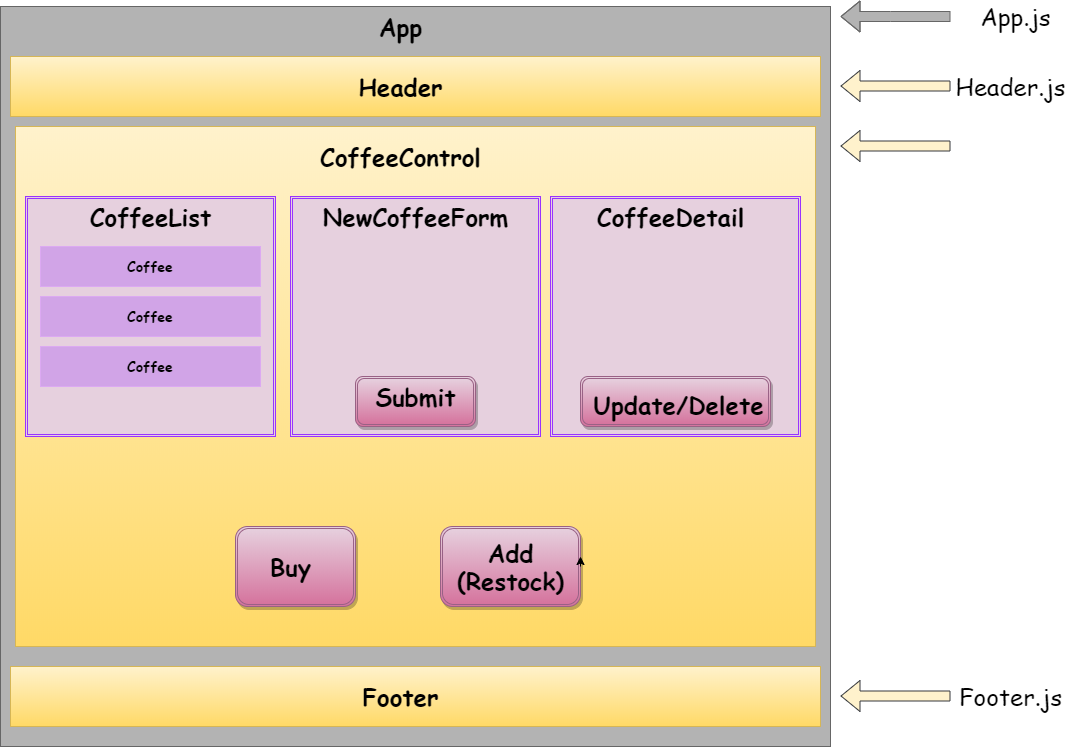

The diagram above was exported from draw.io. Its source (the exported page's mxGraphModel, read from the mxfile embedded in the PNG):
<mxGraphModel dx="1673" dy="876" grid="1" gridSize="10" guides="1" tooltips="1" connect="1" arrows="1" fold="1" page="1" pageScale="1" pageWidth="850" pageHeight="1100" background="none" math="0" shadow="0">
  <root>
    <mxCell id="0" />
    <mxCell id="1" parent="0" />
    <mxCell id="2" value="" style="rounded=0;whiteSpace=wrap;html=1;fillColor=#B3B3B3;strokeColor=#666666;gradientColor=none;" vertex="1" parent="1">
      <mxGeometry x="10" y="40" width="830" height="740" as="geometry" />
    </mxCell>
    <mxCell id="3" value="&lt;font&gt;App&lt;/font&gt;" style="text;strokeColor=none;fillColor=none;html=1;fontSize=24;fontStyle=1;verticalAlign=middle;align=center;fontFamily=Comic Sans MS;" vertex="1" parent="1">
      <mxGeometry x="360" y="40" width="100" height="40" as="geometry" />
    </mxCell>
    <mxCell id="4" value="" style="rounded=0;whiteSpace=wrap;html=1;fillColor=#fff2cc;strokeColor=#d6b656;gradientColor=#ffd966;fontFamily=Comic Sans MS;" vertex="1" parent="1">
      <mxGeometry x="20" y="90" width="810" height="60" as="geometry" />
    </mxCell>
    <mxCell id="5" value="&lt;font&gt;Header&lt;/font&gt;" style="text;strokeColor=none;fillColor=none;html=1;fontSize=24;fontStyle=1;verticalAlign=middle;align=center;fontFamily=Comic Sans MS;" vertex="1" parent="1">
      <mxGeometry x="360" y="100" width="100" height="40" as="geometry" />
    </mxCell>
    <mxCell id="6" value="" style="rounded=0;whiteSpace=wrap;html=1;fillColor=#fff2cc;strokeColor=#d6b656;gradientColor=#ffd966;shadow=0;glass=0;comic=0;fontFamily=Lucida Console;" vertex="1" parent="1">
      <mxGeometry x="25" y="160" width="800" height="520" as="geometry" />
    </mxCell>
    <mxCell id="7" value="" style="rounded=0;whiteSpace=wrap;html=1;fillColor=#fff2cc;strokeColor=#d6b656;gradientColor=#ffd966;fontFamily=Comic Sans MS;" vertex="1" parent="1">
      <mxGeometry x="20" y="700" width="810" height="60" as="geometry" />
    </mxCell>
    <mxCell id="8" value="Footer" style="text;strokeColor=none;fillColor=none;html=1;fontSize=24;fontStyle=1;verticalAlign=middle;align=center;fontFamily=Comic Sans MS;" vertex="1" parent="1">
      <mxGeometry x="360" y="710" width="100" height="40" as="geometry" />
    </mxCell>
    <mxCell id="9" value="" style="shape=flexArrow;endArrow=classic;html=1;fillColor=#FFF2CC;strokeColor=#36393d;fontFamily=Comic Sans MS;" edge="1" parent="1">
      <mxGeometry width="50" height="50" relative="1" as="geometry">
        <mxPoint x="959.9999999999995" y="119.5" as="sourcePoint" />
        <mxPoint x="849.9999999999995" y="119.5" as="targetPoint" />
      </mxGeometry>
    </mxCell>
    <mxCell id="10" value="&lt;font style=&quot;font-size: 24px&quot;&gt;Header.js&lt;/font&gt;" style="text;html=1;align=center;verticalAlign=middle;resizable=0;points=[];autosize=1;fontFamily=Comic Sans MS;" vertex="1" parent="1">
      <mxGeometry x="955" y="110" width="130" height="20" as="geometry" />
    </mxCell>
    <mxCell id="11" value="" style="shape=flexArrow;endArrow=classic;html=1;fillColor=#FFF2CC;strokeColor=#36393d;fontFamily=Comic Sans MS;" edge="1" parent="1">
      <mxGeometry width="50" height="50" relative="1" as="geometry">
        <mxPoint x="959.9999999999995" y="729.5" as="sourcePoint" />
        <mxPoint x="849.9999999999995" y="729.5" as="targetPoint" />
      </mxGeometry>
    </mxCell>
    <mxCell id="12" value="&lt;font style=&quot;font-size: 24px&quot;&gt;Footer.js&lt;/font&gt;" style="text;html=1;align=center;verticalAlign=middle;resizable=0;points=[];autosize=1;fontFamily=Comic Sans MS;" vertex="1" parent="1">
      <mxGeometry x="960" y="720" width="120" height="20" as="geometry" />
    </mxCell>
    <mxCell id="13" value="" style="shape=flexArrow;endArrow=classic;html=1;fillColor=#FFF2CC;strokeColor=#36393d;fontFamily=Comic Sans MS;" edge="1" parent="1">
      <mxGeometry width="50" height="50" relative="1" as="geometry">
        <mxPoint x="959.9999999999995" y="179.5" as="sourcePoint" />
        <mxPoint x="849.9999999999995" y="179.5" as="targetPoint" />
      </mxGeometry>
    </mxCell>
    <mxCell id="14" value="" style="shape=flexArrow;endArrow=classic;html=1;fillColor=#B3B3B3;strokeColor=#666666;fontFamily=Comic Sans MS;" edge="1" parent="1">
      <mxGeometry width="50" height="50" relative="1" as="geometry">
        <mxPoint x="959.9999999999995" y="50" as="sourcePoint" />
        <mxPoint x="849.9999999999995" y="50" as="targetPoint" />
        <Array as="points">
          <mxPoint x="900" y="50" />
        </Array>
      </mxGeometry>
    </mxCell>
    <mxCell id="15" value="&lt;font style=&quot;font-size: 24px&quot;&gt;App.js&lt;/font&gt;" style="text;html=1;align=center;verticalAlign=middle;resizable=0;points=[];autosize=1;fontFamily=Comic Sans MS;" vertex="1" parent="1">
      <mxGeometry x="980" y="40" width="90" height="20" as="geometry" />
    </mxCell>
    <mxCell id="16" value="" style="shape=ext;double=1;rounded=0;whiteSpace=wrap;html=1;fillColor=#E6D0DE;strokeColor=#9933FF;fontFamily=Comic Sans MS;" vertex="1" parent="1">
      <mxGeometry x="35" y="230" width="250" height="240" as="geometry" />
    </mxCell>
    <mxCell id="17" value="&lt;font style=&quot;font-size: 24px&quot;&gt;CoffeeList&lt;/font&gt;" style="text;strokeColor=none;fillColor=none;html=1;fontSize=24;fontStyle=1;verticalAlign=middle;align=center;fontFamily=Comic Sans MS;" vertex="1" parent="1">
      <mxGeometry x="110" y="230" width="100" height="40" as="geometry" />
    </mxCell>
    <mxCell id="18" value="&lt;font style=&quot;font-size: 14px&quot;&gt;Coffee&lt;/font&gt;" style="rounded=0;whiteSpace=wrap;html=1;fillColor=#D1A4E7;strokeColor=#DCA9F2;fontFamily=Comic Sans MS;fontStyle=1" vertex="1" parent="1">
      <mxGeometry x="50" y="280" width="220" height="40" as="geometry" />
    </mxCell>
    <mxCell id="19" value="&lt;font style=&quot;font-size: 14px&quot;&gt;Coffee&lt;/font&gt;" style="rounded=0;whiteSpace=wrap;html=1;fillColor=#D1A4E7;fontFamily=Comic Sans MS;strokeColor=#DCA9F2;fontStyle=1" vertex="1" parent="1">
      <mxGeometry x="50" y="330" width="220" height="40" as="geometry" />
    </mxCell>
    <mxCell id="20" value="&lt;font style=&quot;font-size: 14px&quot;&gt;Coffee&lt;/font&gt;" style="rounded=0;whiteSpace=wrap;html=1;fillColor=#D1A4E7;fontFamily=Comic Sans MS;strokeColor=#DCA9F2;fontStyle=1" vertex="1" parent="1">
      <mxGeometry x="50" y="380" width="220" height="40" as="geometry" />
    </mxCell>
    <mxCell id="21" value="" style="shape=ext;double=1;rounded=1;whiteSpace=wrap;html=1;fillColor=#E6D0DE;gradientColor=#D5739D;strokeColor=#996185;fontFamily=Comic Sans MS;shadow=1;" vertex="1" parent="1">
      <mxGeometry x="245" y="560" width="120" height="80" as="geometry" />
    </mxCell>
    <mxCell id="22" value="Buy" style="text;strokeColor=none;fillColor=none;html=1;fontSize=24;fontStyle=1;verticalAlign=middle;align=center;fontFamily=Comic Sans MS;" vertex="1" parent="1">
      <mxGeometry x="250" y="580" width="100" height="40" as="geometry" />
    </mxCell>
    <mxCell id="23" value="" style="shape=ext;double=1;rounded=1;whiteSpace=wrap;html=1;fillColor=#e6d0de;gradientColor=#d5739d;strokeColor=#996185;fontFamily=Comic Sans MS;shadow=1;" vertex="1" parent="1">
      <mxGeometry x="450" y="560" width="140" height="80" as="geometry" />
    </mxCell>
    <mxCell id="24" value="Add&lt;br&gt;(Restock)" style="text;strokeColor=none;fillColor=none;html=1;fontSize=24;fontStyle=1;verticalAlign=middle;align=center;fontFamily=Comic Sans MS;" vertex="1" parent="1">
      <mxGeometry x="470" y="580" width="100" height="40" as="geometry" />
    </mxCell>
    <mxCell id="25" style="edgeStyle=orthogonalEdgeStyle;rounded=0;orthogonalLoop=1;jettySize=auto;html=1;exitX=1;exitY=0.5;exitDx=0;exitDy=0;entryX=1;entryY=0.375;entryDx=0;entryDy=0;entryPerimeter=0;fontFamily=Comic Sans MS;" edge="1" source="23" target="23" parent="1">
      <mxGeometry relative="1" as="geometry" />
    </mxCell>
    <mxCell id="26" value="" style="shape=ext;double=1;rounded=0;whiteSpace=wrap;html=1;fillColor=#E6D0DE;strokeColor=#9933FF;fontFamily=Comic Sans MS;" vertex="1" parent="1">
      <mxGeometry x="300" y="230" width="250" height="240" as="geometry" />
    </mxCell>
    <mxCell id="27" value="" style="shape=ext;double=1;rounded=0;whiteSpace=wrap;html=1;fillColor=#E6D0DE;strokeColor=#9933FF;fontFamily=Comic Sans MS;" vertex="1" parent="1">
      <mxGeometry x="560" y="230" width="250" height="240" as="geometry" />
    </mxCell>
    <mxCell id="28" value="&lt;font style=&quot;font-size: 24px&quot;&gt;NewCoffeeForm&lt;/font&gt;" style="text;strokeColor=none;fillColor=none;html=1;fontSize=24;fontStyle=1;verticalAlign=middle;align=center;fontFamily=Comic Sans MS;" vertex="1" parent="1">
      <mxGeometry x="375" y="230" width="100" height="40" as="geometry" />
    </mxCell>
    <mxCell id="29" value="" style="shape=ext;double=1;rounded=1;whiteSpace=wrap;html=1;fillColor=#E6D0DE;gradientColor=#D5739D;strokeColor=#996185;fontFamily=Comic Sans MS;shadow=1;" vertex="1" parent="1">
      <mxGeometry x="365" y="410" width="120" height="50" as="geometry" />
    </mxCell>
    <mxCell id="30" value="Submit" style="text;strokeColor=none;fillColor=none;html=1;fontSize=24;fontStyle=1;verticalAlign=middle;align=center;fontFamily=Comic Sans MS;" vertex="1" parent="1">
      <mxGeometry x="375" y="410" width="100" height="40" as="geometry" />
    </mxCell>
    <mxCell id="31" value="" style="shape=ext;double=1;rounded=1;whiteSpace=wrap;html=1;fillColor=#E6D0DE;gradientColor=#D5739D;strokeColor=#996185;fontFamily=Comic Sans MS;shadow=1;" vertex="1" parent="1">
      <mxGeometry x="590" y="410" width="190" height="50" as="geometry" />
    </mxCell>
    <mxCell id="32" value="Update/Delete" style="text;strokeColor=none;fillColor=none;html=1;fontSize=24;fontStyle=1;verticalAlign=middle;align=center;fontFamily=Comic Sans MS;" vertex="1" parent="1">
      <mxGeometry x="640" y="420" width="95" height="35" as="geometry" />
    </mxCell>
    <mxCell id="33" value="CoffeeDetail" style="text;strokeColor=none;fillColor=none;html=1;fontSize=24;fontStyle=1;verticalAlign=middle;align=center;fontFamily=Comic Sans MS;" vertex="1" parent="1">
      <mxGeometry x="630" y="230" width="100" height="40" as="geometry" />
    </mxCell>
    <mxCell id="34" value="CoffeeControl" style="text;strokeColor=none;fillColor=none;html=1;fontSize=24;fontStyle=1;verticalAlign=middle;align=center;fontFamily=Comic Sans MS;" vertex="1" parent="1">
      <mxGeometry x="360" y="170" width="100" height="40" as="geometry" />
    </mxCell>
  </root>
</mxGraphModel>